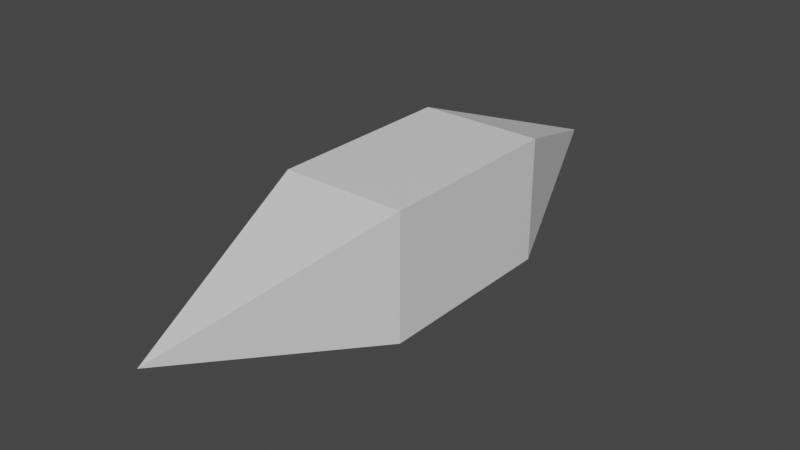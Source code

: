 # Source: BlenderMesh.blend  (saved by Blender 3.3.6; exported with 4.5.12 LTS)
import bpy
from mathutils import Matrix  # noqa: F401  (used for matrix-valued properties, if any)

bpy.ops.wm.read_factory_settings(use_empty=True)
scene = bpy.context.scene
scene.name = 'Scene'

# ---- collections
col_collection = bpy.data.collections.new('Collection'); scene.collection.children.link(col_collection)

# ---- materials (node trees are filled in below, after node groups)
mat_material = bpy.data.materials.new('Material')
mat_material.alpha_threshold = 0.0
mat_material.use_transparent_shadow = False
mat_material.roughness = 0.5
mat_material.line_color = (0.0, 0.0, 0.0, 1.0)

# ---- material node trees
mat_material.use_nodes = True; mat_material.node_tree.nodes.clear()
_N = mat_material.node_tree.nodes; _L = mat_material.node_tree.links
n0 = _N.new('ShaderNodeOutputMaterial'); n0.name = 'Material Output'; n0.location = (300, 300)
n1 = _N.new('ShaderNodeBsdfPrincipled'); n1.name = 'Principled BSDF'; n1.location = (10, 300)
n1.distribution = 'GGX'
n1.subsurface_method = 'RANDOM_WALK_SKIN'
n1.inputs[3].default_value = 1.45
n1.inputs[27].default_value = (0.0, 0.0, 0.0, 1.0)
n1.inputs[28].default_value = 1.0
_L.new(n1.outputs[0], n0.inputs[0])
n0.is_active_output = True

# ---- world
world_world = bpy.data.worlds.new('World'); scene.world = world_world
world_world.use_nodes = True; world_world.node_tree.nodes.clear()
_N = world_world.node_tree.nodes; _L = world_world.node_tree.links
n0 = _N.new('ShaderNodeOutputWorld'); n0.name = 'World Output'; n0.location = (300, 300)
n1 = _N.new('ShaderNodeBackground'); n1.name = 'Background'; n1.location = (10, 300)
n1.inputs[0].default_value = (0.05088, 0.05088, 0.05088, 1.0)
_L.new(n1.outputs[0], n0.inputs[0])
n0.is_active_output = True
world_world.color = (0.05088, 0.05088, 0.05088)
world_world.use_sun_shadow = False
world_world.sun_shadow_jitter_overblur = 0.0

# ---- meshes
me_cube = bpy.data.meshes.new('Cube')
me_cube.from_pydata([(1.0, 1.565, 1.0), (1.0, 1.565, -1.0), (1.0, -1.517, 1.0), (1.0, -1.517, -1.0), (-1.0, 1.565, 1.0), (-1.0, 1.565, -1.0), (-1.0, -1.517, 1.0), (-1.0, -1.517, -1.0), (0.0, -5.018, 0.0), (0.0, 4.386, 0.0)], [], [(0, 4, 6, 2), (2, 6, 8), (7, 6, 4, 5), (5, 1, 3, 7), (1, 0, 2, 3), (0, 1, 9), (3, 2, 8), (6, 7, 8), (7, 3, 8), (5, 4, 9), (1, 5, 9), (4, 0, 9)])
_uv = me_cube.uv_layers.new(name='UVMap')
_uv.uv.foreach_set('vector', [0.3899, 0.8007, 0.2689, 0.6275, 0.6523, 0.344, 0.7726, 0.5005, 0.7726, 0.5005, 0.6523, 0.344, 0.9519, 0.1151, 0.5255, 0.1932, 0.6523, 0.344, 0.2689, 0.6275, 0.1463, 0.4679, 0.1463, 0.4679, 9.755e-05, 0.3001, 0.3789, 9.755e-05, 0.5255, 0.1932, 0.5485, 0.9999, 0.3899, 0.8007, 0.7726, 0.5005, 0.9519, 0.7264, 0.3899, 0.8007, 0.5485, 0.9999, 0.06397, 0.8327, 0.9519, 0.7264, 0.7726, 0.5005, 0.9519, 0.1151, 0.6523, 0.344, 0.5255, 0.1932, 0.9519, 0.1151, 0.5255, 0.1932, 0.3789, 9.755e-05, 0.9519, 0.1151, 0.1463, 0.4679, 0.2689, 0.6275, 0.06397, 0.8327, 9.755e-05, 0.3001, 0.1463, 0.4679, 0.06397, 0.8327, 0.2689, 0.6275, 0.3899, 0.8007, 0.06397, 0.8327])
me_cube.materials.append(mat_material)
me_cube.use_mirror_vertex_groups = False
me_cube.update()

# ---- objects
ob_projectile_mesh = bpy.data.objects.new('Projectile_mesh', me_cube)

# ---- transforms, parenting, visibility, modifiers, constraints
ob_projectile_mesh.location = (0.0, 0.0, 0.0)
ob_projectile_mesh.lock_rotations_4d = False
ob_projectile_mesh.empty_display_type = 'ARROWS'
ob_projectile_mesh.lineart.crease_threshold = 0.0

# ---- collection membership
col_collection.objects.link(ob_projectile_mesh)

# ---- scene / render settings (as saved in the file)
scene.frame_start = 1; scene.frame_end = 250; scene.frame_set(1)
scene.render.engine = 'BLENDER_EEVEE_NEXT'
scene.cycles.sampling_pattern = 'TABULATED_SOBOL'
scene.cycles.use_light_tree = False
scene.view_settings.view_transform = 'Filmic'
bpy.context.view_layer.update()

# ---- added for rendering (the .blend has no active camera and no usable light): camera, sun
cam_auto = bpy.data.cameras.new('AutoCamera')
cam_auto.lens = 50.0
cam_auto.sensor_width = 36.0
cam_auto.clip_end = 1000.0
ob_auto_camera = bpy.data.objects.new('AutoCamera', cam_auto)
scene.collection.objects.link(ob_auto_camera)
ob_auto_camera.location = (9.08635, -11.2197, 7.26908)
ob_auto_camera.rotation_euler = (1.09748, -7.21219e-08, 0.694738)
scene.camera = ob_auto_camera
light_auto_sun = bpy.data.lights.new('AutoSun', 'SUN')
light_auto_sun.energy = 3.0
light_auto_sun.angle = 0.0523599
ob_auto_sun = bpy.data.objects.new('AutoSun', light_auto_sun)
scene.collection.objects.link(ob_auto_sun)
ob_auto_sun.rotation_euler = (0.872665, 0.174533, 0.523599)
bpy.context.view_layer.update()
